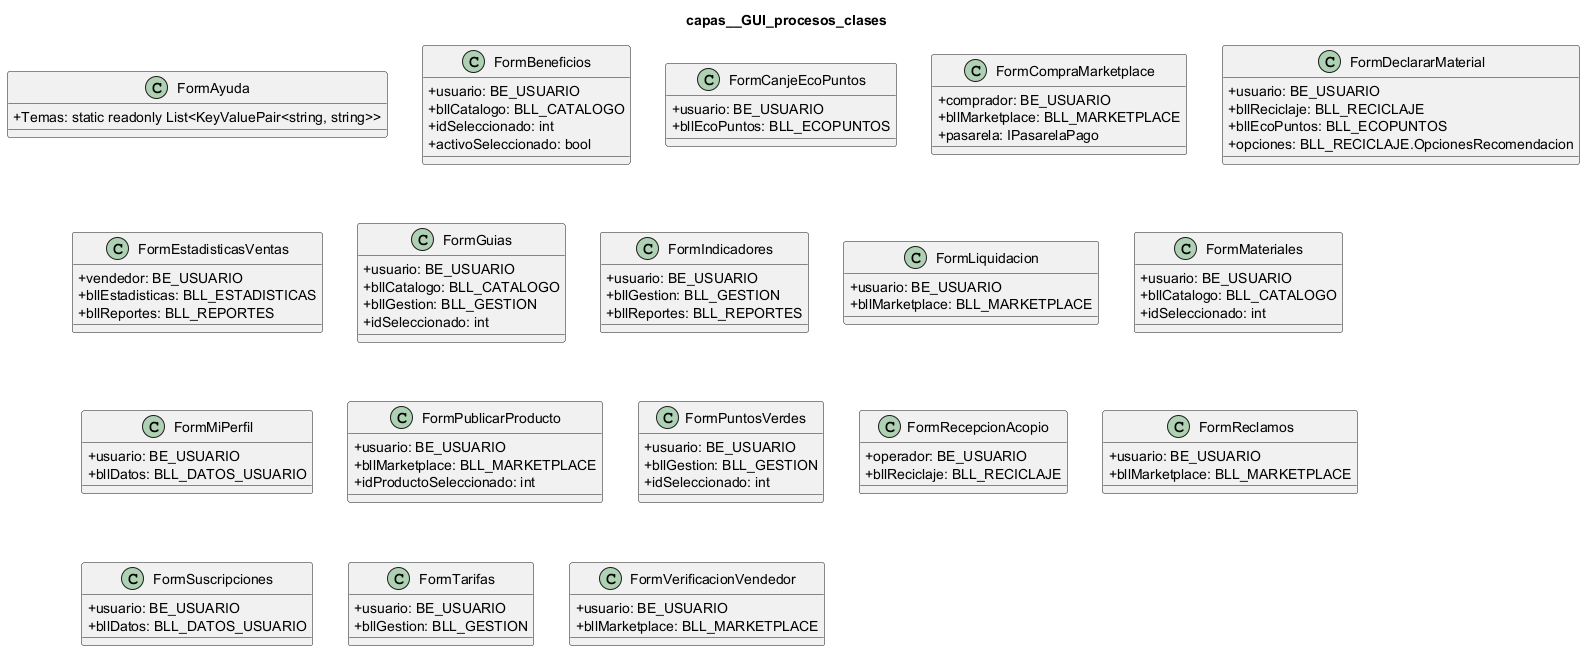

The diagram above was rendered by PlantUML. Its source (embedded in the PNG):
@startuml
skinparam classAttributeIconSize 0
title capas__GUI_procesos_clases
class "FormAyuda" as FormAyuda {
  +Temas: static readonly List<KeyValuePair<string, string>>
}
class "FormBeneficios" as FormBeneficios {
  +usuario: BE_USUARIO
  +bllCatalogo: BLL_CATALOGO
  +idSeleccionado: int
  +activoSeleccionado: bool
}
class "FormCanjeEcoPuntos" as FormCanjeEcoPuntos {
  +usuario: BE_USUARIO
  +bllEcoPuntos: BLL_ECOPUNTOS
}
class "FormCompraMarketplace" as FormCompraMarketplace {
  +comprador: BE_USUARIO
  +bllMarketplace: BLL_MARKETPLACE
  +pasarela: IPasarelaPago
}
class "FormDeclararMaterial" as FormDeclararMaterial {
  +usuario: BE_USUARIO
  +bllReciclaje: BLL_RECICLAJE
  +bllEcoPuntos: BLL_ECOPUNTOS
  +opciones: BLL_RECICLAJE.OpcionesRecomendacion
}
class "FormEstadisticasVentas" as FormEstadisticasVentas {
  +vendedor: BE_USUARIO
  +bllEstadisticas: BLL_ESTADISTICAS
  +bllReportes: BLL_REPORTES
}
class "FormGuias" as FormGuias {
  +usuario: BE_USUARIO
  +bllCatalogo: BLL_CATALOGO
  +bllGestion: BLL_GESTION
  +idSeleccionado: int
}
class "FormIndicadores" as FormIndicadores {
  +usuario: BE_USUARIO
  +bllGestion: BLL_GESTION
  +bllReportes: BLL_REPORTES
}
class "FormLiquidacion" as FormLiquidacion {
  +usuario: BE_USUARIO
  +bllMarketplace: BLL_MARKETPLACE
}
class "FormMateriales" as FormMateriales {
  +usuario: BE_USUARIO
  +bllCatalogo: BLL_CATALOGO
  +idSeleccionado: int
}
class "FormMiPerfil" as FormMiPerfil {
  +usuario: BE_USUARIO
  +bllDatos: BLL_DATOS_USUARIO
}
class "FormPublicarProducto" as FormPublicarProducto {
  +usuario: BE_USUARIO
  +bllMarketplace: BLL_MARKETPLACE
  +idProductoSeleccionado: int
}
class "FormPuntosVerdes" as FormPuntosVerdes {
  +usuario: BE_USUARIO
  +bllGestion: BLL_GESTION
  +idSeleccionado: int
}
class "FormRecepcionAcopio" as FormRecepcionAcopio {
  +operador: BE_USUARIO
  +bllReciclaje: BLL_RECICLAJE
}
class "FormReclamos" as FormReclamos {
  +usuario: BE_USUARIO
  +bllMarketplace: BLL_MARKETPLACE
}
class "FormSuscripciones" as FormSuscripciones {
  +usuario: BE_USUARIO
  +bllDatos: BLL_DATOS_USUARIO
}
class "FormTarifas" as FormTarifas {
  +usuario: BE_USUARIO
  +bllGestion: BLL_GESTION
}
class "FormVerificacionVendedor" as FormVerificacionVendedor {
  +usuario: BE_USUARIO
  +bllMarketplace: BLL_MARKETPLACE
}
@enduml